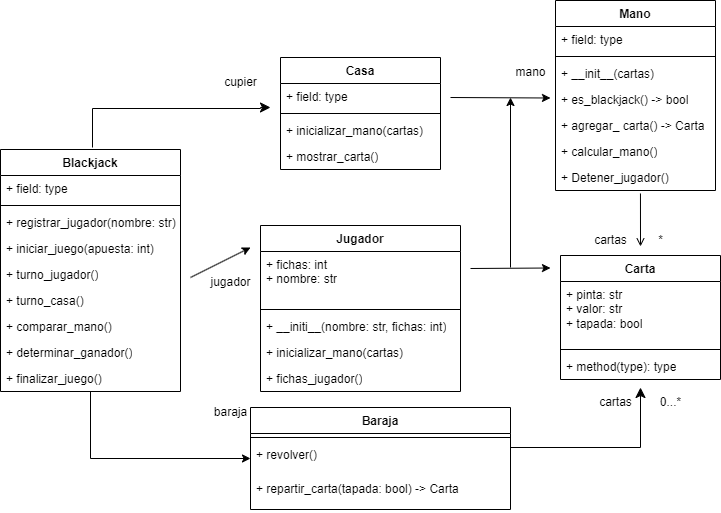

The diagram above was exported from draw.io. Its source (the exported page's mxGraphModel, read from the mxfile embedded in the PNG):
<mxGraphModel dx="1280" dy="478" grid="1" gridSize="10" guides="1" tooltips="1" connect="1" arrows="1" fold="1" page="1" pageScale="1" pageWidth="850" pageHeight="1100" math="0" shadow="0">
  <root>
    <mxCell id="0" />
    <mxCell id="1" parent="0" />
    <mxCell id="WHkvj6cKJ5DuBZ-bZfZ8-5" value="Carta" style="swimlane;fontStyle=1;align=center;verticalAlign=top;childLayout=stackLayout;horizontal=1;startSize=26;horizontalStack=0;resizeParent=1;resizeParentMax=0;resizeLast=0;collapsible=1;marginBottom=0;whiteSpace=wrap;html=1;labelBackgroundColor=none;rounded=0;" parent="1" vertex="1">
      <mxGeometry x="600" y="388" width="160" height="124" as="geometry" />
    </mxCell>
    <mxCell id="WHkvj6cKJ5DuBZ-bZfZ8-6" value="+ pinta: str&lt;br&gt;+ valor: str&lt;br&gt;+ tapada: bool" style="text;strokeColor=none;fillColor=none;align=left;verticalAlign=top;spacingLeft=4;spacingRight=4;overflow=hidden;rotatable=0;points=[[0,0.5],[1,0.5]];portConstraint=eastwest;whiteSpace=wrap;html=1;labelBackgroundColor=none;rounded=0;" parent="WHkvj6cKJ5DuBZ-bZfZ8-5" vertex="1">
      <mxGeometry y="26" width="160" height="64" as="geometry" />
    </mxCell>
    <mxCell id="WHkvj6cKJ5DuBZ-bZfZ8-7" value="" style="line;strokeWidth=1;fillColor=none;align=left;verticalAlign=middle;spacingTop=-1;spacingLeft=3;spacingRight=3;rotatable=0;labelPosition=right;points=[];portConstraint=eastwest;labelBackgroundColor=none;rounded=0;" parent="WHkvj6cKJ5DuBZ-bZfZ8-5" vertex="1">
      <mxGeometry y="90" width="160" height="8" as="geometry" />
    </mxCell>
    <mxCell id="WHkvj6cKJ5DuBZ-bZfZ8-8" value="+ method(type): type" style="text;strokeColor=none;fillColor=none;align=left;verticalAlign=top;spacingLeft=4;spacingRight=4;overflow=hidden;rotatable=0;points=[[0,0.5],[1,0.5]];portConstraint=eastwest;whiteSpace=wrap;html=1;labelBackgroundColor=none;rounded=0;" parent="WHkvj6cKJ5DuBZ-bZfZ8-5" vertex="1">
      <mxGeometry y="98" width="160" height="26" as="geometry" />
    </mxCell>
    <mxCell id="WHkvj6cKJ5DuBZ-bZfZ8-9" value="Jugador" style="swimlane;fontStyle=1;align=center;verticalAlign=top;childLayout=stackLayout;horizontal=1;startSize=26;horizontalStack=0;resizeParent=1;resizeParentMax=0;resizeLast=0;collapsible=1;marginBottom=0;whiteSpace=wrap;html=1;labelBackgroundColor=none;rounded=0;" parent="1" vertex="1">
      <mxGeometry x="300" y="358" width="200" height="166" as="geometry" />
    </mxCell>
    <mxCell id="WHkvj6cKJ5DuBZ-bZfZ8-10" value="+ fichas: int&lt;br&gt;+ nombre: str" style="text;strokeColor=none;fillColor=none;align=left;verticalAlign=top;spacingLeft=4;spacingRight=4;overflow=hidden;rotatable=0;points=[[0,0.5],[1,0.5]];portConstraint=eastwest;whiteSpace=wrap;html=1;labelBackgroundColor=none;rounded=0;" parent="WHkvj6cKJ5DuBZ-bZfZ8-9" vertex="1">
      <mxGeometry y="26" width="200" height="54" as="geometry" />
    </mxCell>
    <mxCell id="WHkvj6cKJ5DuBZ-bZfZ8-11" value="" style="line;strokeWidth=1;fillColor=none;align=left;verticalAlign=middle;spacingTop=-1;spacingLeft=3;spacingRight=3;rotatable=0;labelPosition=right;points=[];portConstraint=eastwest;labelBackgroundColor=none;rounded=0;" parent="WHkvj6cKJ5DuBZ-bZfZ8-9" vertex="1">
      <mxGeometry y="80" width="200" height="8" as="geometry" />
    </mxCell>
    <mxCell id="WHkvj6cKJ5DuBZ-bZfZ8-12" value="+ __initi__(nombre: str, fichas: int)&lt;br&gt;" style="text;strokeColor=none;fillColor=none;align=left;verticalAlign=top;spacingLeft=4;spacingRight=4;overflow=hidden;rotatable=0;points=[[0,0.5],[1,0.5]];portConstraint=eastwest;whiteSpace=wrap;html=1;labelBackgroundColor=none;rounded=0;" parent="WHkvj6cKJ5DuBZ-bZfZ8-9" vertex="1">
      <mxGeometry y="88" width="200" height="26" as="geometry" />
    </mxCell>
    <mxCell id="jINZ6RSvLR99AMQOCHXc-7" value="+ inicializar_mano(cartas)" style="text;strokeColor=none;fillColor=none;align=left;verticalAlign=top;spacingLeft=4;spacingRight=4;overflow=hidden;rotatable=0;points=[[0,0.5],[1,0.5]];portConstraint=eastwest;whiteSpace=wrap;html=1;labelBackgroundColor=none;rounded=0;" vertex="1" parent="WHkvj6cKJ5DuBZ-bZfZ8-9">
      <mxGeometry y="114" width="200" height="26" as="geometry" />
    </mxCell>
    <mxCell id="jINZ6RSvLR99AMQOCHXc-25" value="+ fichas_jugador()" style="text;strokeColor=none;fillColor=none;align=left;verticalAlign=top;spacingLeft=4;spacingRight=4;overflow=hidden;rotatable=0;points=[[0,0.5],[1,0.5]];portConstraint=eastwest;whiteSpace=wrap;html=1;labelBackgroundColor=none;rounded=0;" vertex="1" parent="WHkvj6cKJ5DuBZ-bZfZ8-9">
      <mxGeometry y="140" width="200" height="26" as="geometry" />
    </mxCell>
    <mxCell id="WHkvj6cKJ5DuBZ-bZfZ8-13" value="Casa" style="swimlane;fontStyle=1;align=center;verticalAlign=top;childLayout=stackLayout;horizontal=1;startSize=26;horizontalStack=0;resizeParent=1;resizeParentMax=0;resizeLast=0;collapsible=1;marginBottom=0;whiteSpace=wrap;html=1;labelBackgroundColor=none;rounded=0;" parent="1" vertex="1">
      <mxGeometry x="320" y="190" width="160" height="112" as="geometry" />
    </mxCell>
    <mxCell id="WHkvj6cKJ5DuBZ-bZfZ8-14" value="+ field: type" style="text;strokeColor=none;fillColor=none;align=left;verticalAlign=top;spacingLeft=4;spacingRight=4;overflow=hidden;rotatable=0;points=[[0,0.5],[1,0.5]];portConstraint=eastwest;whiteSpace=wrap;html=1;labelBackgroundColor=none;rounded=0;" parent="WHkvj6cKJ5DuBZ-bZfZ8-13" vertex="1">
      <mxGeometry y="26" width="160" height="26" as="geometry" />
    </mxCell>
    <mxCell id="WHkvj6cKJ5DuBZ-bZfZ8-15" value="" style="line;strokeWidth=1;fillColor=none;align=left;verticalAlign=middle;spacingTop=-1;spacingLeft=3;spacingRight=3;rotatable=0;labelPosition=right;points=[];portConstraint=eastwest;labelBackgroundColor=none;rounded=0;" parent="WHkvj6cKJ5DuBZ-bZfZ8-13" vertex="1">
      <mxGeometry y="52" width="160" height="8" as="geometry" />
    </mxCell>
    <mxCell id="WHkvj6cKJ5DuBZ-bZfZ8-16" value="+ inicializar_mano(cartas)" style="text;strokeColor=none;fillColor=none;align=left;verticalAlign=top;spacingLeft=4;spacingRight=4;overflow=hidden;rotatable=0;points=[[0,0.5],[1,0.5]];portConstraint=eastwest;whiteSpace=wrap;html=1;labelBackgroundColor=none;rounded=0;" parent="WHkvj6cKJ5DuBZ-bZfZ8-13" vertex="1">
      <mxGeometry y="60" width="160" height="26" as="geometry" />
    </mxCell>
    <mxCell id="jINZ6RSvLR99AMQOCHXc-13" value="+ mostrar_carta()" style="text;strokeColor=none;fillColor=none;align=left;verticalAlign=top;spacingLeft=4;spacingRight=4;overflow=hidden;rotatable=0;points=[[0,0.5],[1,0.5]];portConstraint=eastwest;whiteSpace=wrap;html=1;labelBackgroundColor=none;rounded=0;" vertex="1" parent="WHkvj6cKJ5DuBZ-bZfZ8-13">
      <mxGeometry y="86" width="160" height="26" as="geometry" />
    </mxCell>
    <mxCell id="WHkvj6cKJ5DuBZ-bZfZ8-17" value="Mano" style="swimlane;fontStyle=1;align=center;verticalAlign=top;childLayout=stackLayout;horizontal=1;startSize=26;horizontalStack=0;resizeParent=1;resizeParentMax=0;resizeLast=0;collapsible=1;marginBottom=0;whiteSpace=wrap;html=1;labelBackgroundColor=none;rounded=0;" parent="1" vertex="1">
      <mxGeometry x="595" y="133" width="160" height="190" as="geometry" />
    </mxCell>
    <mxCell id="WHkvj6cKJ5DuBZ-bZfZ8-18" value="+ field: type" style="text;strokeColor=none;fillColor=none;align=left;verticalAlign=top;spacingLeft=4;spacingRight=4;overflow=hidden;rotatable=0;points=[[0,0.5],[1,0.5]];portConstraint=eastwest;whiteSpace=wrap;html=1;labelBackgroundColor=none;rounded=0;" parent="WHkvj6cKJ5DuBZ-bZfZ8-17" vertex="1">
      <mxGeometry y="26" width="160" height="26" as="geometry" />
    </mxCell>
    <mxCell id="WHkvj6cKJ5DuBZ-bZfZ8-19" value="" style="line;strokeWidth=1;fillColor=none;align=left;verticalAlign=middle;spacingTop=-1;spacingLeft=3;spacingRight=3;rotatable=0;labelPosition=right;points=[];portConstraint=eastwest;labelBackgroundColor=none;rounded=0;" parent="WHkvj6cKJ5DuBZ-bZfZ8-17" vertex="1">
      <mxGeometry y="52" width="160" height="8" as="geometry" />
    </mxCell>
    <mxCell id="WHkvj6cKJ5DuBZ-bZfZ8-20" value="+ __init__(cartas)" style="text;strokeColor=none;fillColor=none;align=left;verticalAlign=top;spacingLeft=4;spacingRight=4;overflow=hidden;rotatable=0;points=[[0,0.5],[1,0.5]];portConstraint=eastwest;whiteSpace=wrap;html=1;labelBackgroundColor=none;rounded=0;" parent="WHkvj6cKJ5DuBZ-bZfZ8-17" vertex="1">
      <mxGeometry y="60" width="160" height="26" as="geometry" />
    </mxCell>
    <mxCell id="WHkvj6cKJ5DuBZ-bZfZ8-59" value="+ es_blackjack() -&amp;gt; bool" style="text;strokeColor=none;fillColor=none;align=left;verticalAlign=top;spacingLeft=4;spacingRight=4;overflow=hidden;rotatable=0;points=[[0,0.5],[1,0.5]];portConstraint=eastwest;whiteSpace=wrap;html=1;labelBackgroundColor=none;rounded=0;" parent="WHkvj6cKJ5DuBZ-bZfZ8-17" vertex="1">
      <mxGeometry y="86" width="160" height="26" as="geometry" />
    </mxCell>
    <mxCell id="jINZ6RSvLR99AMQOCHXc-1" value="+ agregar_ carta() -&amp;gt; Carta" style="text;strokeColor=none;fillColor=none;align=left;verticalAlign=top;spacingLeft=4;spacingRight=4;overflow=hidden;rotatable=0;points=[[0,0.5],[1,0.5]];portConstraint=eastwest;whiteSpace=wrap;html=1;labelBackgroundColor=none;rounded=0;" vertex="1" parent="WHkvj6cKJ5DuBZ-bZfZ8-17">
      <mxGeometry y="112" width="160" height="26" as="geometry" />
    </mxCell>
    <mxCell id="jINZ6RSvLR99AMQOCHXc-14" value="+ calcular_mano()" style="text;strokeColor=none;fillColor=none;align=left;verticalAlign=top;spacingLeft=4;spacingRight=4;overflow=hidden;rotatable=0;points=[[0,0.5],[1,0.5]];portConstraint=eastwest;whiteSpace=wrap;html=1;labelBackgroundColor=none;rounded=0;" vertex="1" parent="WHkvj6cKJ5DuBZ-bZfZ8-17">
      <mxGeometry y="138" width="160" height="26" as="geometry" />
    </mxCell>
    <mxCell id="jINZ6RSvLR99AMQOCHXc-29" value="+ Detener_jugador()" style="text;strokeColor=none;fillColor=none;align=left;verticalAlign=top;spacingLeft=4;spacingRight=4;overflow=hidden;rotatable=0;points=[[0,0.5],[1,0.5]];portConstraint=eastwest;whiteSpace=wrap;html=1;labelBackgroundColor=none;rounded=0;" vertex="1" parent="WHkvj6cKJ5DuBZ-bZfZ8-17">
      <mxGeometry y="164" width="160" height="26" as="geometry" />
    </mxCell>
    <mxCell id="WHkvj6cKJ5DuBZ-bZfZ8-21" value="Blackjack" style="swimlane;fontStyle=1;align=center;verticalAlign=top;childLayout=stackLayout;horizontal=1;startSize=26;horizontalStack=0;resizeParent=1;resizeParentMax=0;resizeLast=0;collapsible=1;marginBottom=0;whiteSpace=wrap;html=1;labelBackgroundColor=none;rounded=0;" parent="1" vertex="1">
      <mxGeometry x="40" y="282" width="180" height="242" as="geometry">
        <mxRectangle x="70" y="330" width="100" height="30" as="alternateBounds" />
      </mxGeometry>
    </mxCell>
    <mxCell id="WHkvj6cKJ5DuBZ-bZfZ8-22" value="+ field: type" style="text;strokeColor=none;fillColor=none;align=left;verticalAlign=top;spacingLeft=4;spacingRight=4;overflow=hidden;rotatable=0;points=[[0,0.5],[1,0.5]];portConstraint=eastwest;whiteSpace=wrap;html=1;labelBackgroundColor=none;rounded=0;" parent="WHkvj6cKJ5DuBZ-bZfZ8-21" vertex="1">
      <mxGeometry y="26" width="180" height="26" as="geometry" />
    </mxCell>
    <mxCell id="WHkvj6cKJ5DuBZ-bZfZ8-23" value="" style="line;strokeWidth=1;fillColor=none;align=left;verticalAlign=middle;spacingTop=-1;spacingLeft=3;spacingRight=3;rotatable=0;labelPosition=right;points=[];portConstraint=eastwest;labelBackgroundColor=none;rounded=0;" parent="WHkvj6cKJ5DuBZ-bZfZ8-21" vertex="1">
      <mxGeometry y="52" width="180" height="8" as="geometry" />
    </mxCell>
    <mxCell id="WHkvj6cKJ5DuBZ-bZfZ8-24" value="+ registrar_jugador(nombre: str)" style="text;strokeColor=none;fillColor=none;align=left;verticalAlign=top;spacingLeft=4;spacingRight=4;overflow=hidden;rotatable=0;points=[[0,0.5],[1,0.5]];portConstraint=eastwest;whiteSpace=wrap;html=1;labelBackgroundColor=none;rounded=0;" parent="WHkvj6cKJ5DuBZ-bZfZ8-21" vertex="1">
      <mxGeometry y="60" width="180" height="26" as="geometry" />
    </mxCell>
    <mxCell id="jINZ6RSvLR99AMQOCHXc-6" value="+ iniciar_juego(apuesta: int)" style="text;strokeColor=none;fillColor=none;align=left;verticalAlign=top;spacingLeft=4;spacingRight=4;overflow=hidden;rotatable=0;points=[[0,0.5],[1,0.5]];portConstraint=eastwest;whiteSpace=wrap;html=1;labelBackgroundColor=none;rounded=0;" vertex="1" parent="WHkvj6cKJ5DuBZ-bZfZ8-21">
      <mxGeometry y="86" width="180" height="26" as="geometry" />
    </mxCell>
    <mxCell id="jINZ6RSvLR99AMQOCHXc-8" value="+ turno_jugador()&lt;br&gt;" style="text;strokeColor=none;fillColor=none;align=left;verticalAlign=top;spacingLeft=4;spacingRight=4;overflow=hidden;rotatable=0;points=[[0,0.5],[1,0.5]];portConstraint=eastwest;whiteSpace=wrap;html=1;labelBackgroundColor=none;rounded=0;" vertex="1" parent="WHkvj6cKJ5DuBZ-bZfZ8-21">
      <mxGeometry y="112" width="180" height="26" as="geometry" />
    </mxCell>
    <mxCell id="jINZ6RSvLR99AMQOCHXc-9" value="+ turno_casa()" style="text;strokeColor=none;fillColor=none;align=left;verticalAlign=top;spacingLeft=4;spacingRight=4;overflow=hidden;rotatable=0;points=[[0,0.5],[1,0.5]];portConstraint=eastwest;whiteSpace=wrap;html=1;labelBackgroundColor=none;rounded=0;" vertex="1" parent="WHkvj6cKJ5DuBZ-bZfZ8-21">
      <mxGeometry y="138" width="180" height="26" as="geometry" />
    </mxCell>
    <mxCell id="jINZ6RSvLR99AMQOCHXc-23" value="+ comparar_mano()" style="text;strokeColor=none;fillColor=none;align=left;verticalAlign=top;spacingLeft=4;spacingRight=4;overflow=hidden;rotatable=0;points=[[0,0.5],[1,0.5]];portConstraint=eastwest;whiteSpace=wrap;html=1;labelBackgroundColor=none;rounded=0;" vertex="1" parent="WHkvj6cKJ5DuBZ-bZfZ8-21">
      <mxGeometry y="164" width="180" height="26" as="geometry" />
    </mxCell>
    <mxCell id="jINZ6RSvLR99AMQOCHXc-10" value="+ determinar_ganador()" style="text;strokeColor=none;fillColor=none;align=left;verticalAlign=top;spacingLeft=4;spacingRight=4;overflow=hidden;rotatable=0;points=[[0,0.5],[1,0.5]];portConstraint=eastwest;whiteSpace=wrap;html=1;labelBackgroundColor=none;rounded=0;" vertex="1" parent="WHkvj6cKJ5DuBZ-bZfZ8-21">
      <mxGeometry y="190" width="180" height="26" as="geometry" />
    </mxCell>
    <mxCell id="jINZ6RSvLR99AMQOCHXc-27" value="+ finalizar_juego()" style="text;strokeColor=none;fillColor=none;align=left;verticalAlign=top;spacingLeft=4;spacingRight=4;overflow=hidden;rotatable=0;points=[[0,0.5],[1,0.5]];portConstraint=eastwest;whiteSpace=wrap;html=1;labelBackgroundColor=none;rounded=0;" vertex="1" parent="WHkvj6cKJ5DuBZ-bZfZ8-21">
      <mxGeometry y="216" width="180" height="26" as="geometry" />
    </mxCell>
    <mxCell id="WHkvj6cKJ5DuBZ-bZfZ8-25" value="Baraja" style="swimlane;fontStyle=1;align=center;verticalAlign=top;childLayout=stackLayout;horizontal=1;startSize=26;horizontalStack=0;resizeParent=1;resizeParentMax=0;resizeLast=0;collapsible=1;marginBottom=0;whiteSpace=wrap;html=1;labelBackgroundColor=none;rounded=0;" parent="1" vertex="1">
      <mxGeometry x="290" y="540" width="260" height="102" as="geometry" />
    </mxCell>
    <mxCell id="WHkvj6cKJ5DuBZ-bZfZ8-27" value="" style="line;strokeWidth=1;fillColor=none;align=left;verticalAlign=middle;spacingTop=-1;spacingLeft=3;spacingRight=3;rotatable=0;labelPosition=right;points=[];portConstraint=eastwest;labelBackgroundColor=none;rounded=0;" parent="WHkvj6cKJ5DuBZ-bZfZ8-25" vertex="1">
      <mxGeometry y="26" width="260" height="8" as="geometry" />
    </mxCell>
    <mxCell id="WHkvj6cKJ5DuBZ-bZfZ8-28" value="+ revolver()" style="text;strokeColor=none;fillColor=none;align=left;verticalAlign=top;spacingLeft=4;spacingRight=4;overflow=hidden;rotatable=0;points=[[0,0.5],[1,0.5]];portConstraint=eastwest;whiteSpace=wrap;html=1;labelBackgroundColor=none;rounded=0;" parent="WHkvj6cKJ5DuBZ-bZfZ8-25" vertex="1">
      <mxGeometry y="34" width="260" height="34" as="geometry" />
    </mxCell>
    <mxCell id="jINZ6RSvLR99AMQOCHXc-12" value="+ repartir_carta(tapada: bool) -&amp;gt; Carta" style="text;strokeColor=none;fillColor=none;align=left;verticalAlign=top;spacingLeft=4;spacingRight=4;overflow=hidden;rotatable=0;points=[[0,0.5],[1,0.5]];portConstraint=eastwest;whiteSpace=wrap;html=1;labelBackgroundColor=none;rounded=0;" vertex="1" parent="WHkvj6cKJ5DuBZ-bZfZ8-25">
      <mxGeometry y="68" width="260" height="34" as="geometry" />
    </mxCell>
    <mxCell id="WHkvj6cKJ5DuBZ-bZfZ8-30" value="" style="endArrow=open;html=1;rounded=0;entryX=0.5;entryY=-0.073;entryDx=0;entryDy=0;entryPerimeter=0;labelBackgroundColor=none;fontColor=default;endFill=0;exitX=0.531;exitY=1.115;exitDx=0;exitDy=0;exitPerimeter=0;" parent="1" target="WHkvj6cKJ5DuBZ-bZfZ8-5" edge="1" source="jINZ6RSvLR99AMQOCHXc-29">
      <mxGeometry width="50" height="50" relative="1" as="geometry">
        <mxPoint x="680" y="300" as="sourcePoint" />
        <mxPoint x="730" y="260" as="targetPoint" />
      </mxGeometry>
    </mxCell>
    <mxCell id="WHkvj6cKJ5DuBZ-bZfZ8-33" value="cartas" style="text;html=1;align=center;verticalAlign=middle;resizable=0;points=[];autosize=1;strokeColor=none;fillColor=none;" parent="1" vertex="1">
      <mxGeometry x="620" y="358" width="60" height="30" as="geometry" />
    </mxCell>
    <mxCell id="WHkvj6cKJ5DuBZ-bZfZ8-34" value="*" style="text;html=1;align=center;verticalAlign=middle;resizable=0;points=[];autosize=1;strokeColor=none;fillColor=none;" parent="1" vertex="1">
      <mxGeometry x="685" y="358" width="30" height="30" as="geometry" />
    </mxCell>
    <mxCell id="WHkvj6cKJ5DuBZ-bZfZ8-41" value="" style="edgeStyle=segmentEdgeStyle;endArrow=classic;html=1;curved=0;rounded=0;endSize=8;startSize=8;" parent="1" edge="1">
      <mxGeometry width="50" height="50" relative="1" as="geometry">
        <mxPoint x="550" y="580" as="sourcePoint" />
        <mxPoint x="680" y="520" as="targetPoint" />
      </mxGeometry>
    </mxCell>
    <mxCell id="WHkvj6cKJ5DuBZ-bZfZ8-44" value="baraja" style="text;html=1;align=center;verticalAlign=middle;resizable=0;points=[];autosize=1;strokeColor=none;fillColor=none;" parent="1" vertex="1">
      <mxGeometry x="240" y="530" width="60" height="30" as="geometry" />
    </mxCell>
    <mxCell id="WHkvj6cKJ5DuBZ-bZfZ8-45" value="" style="endArrow=classic;html=1;rounded=0;" parent="1" edge="1">
      <mxGeometry width="50" height="50" relative="1" as="geometry">
        <mxPoint x="230" y="410" as="sourcePoint" />
        <mxPoint x="290" y="380" as="targetPoint" />
      </mxGeometry>
    </mxCell>
    <mxCell id="WHkvj6cKJ5DuBZ-bZfZ8-46" value="jugador" style="text;html=1;align=center;verticalAlign=middle;resizable=0;points=[];autosize=1;strokeColor=none;fillColor=none;" parent="1" vertex="1">
      <mxGeometry x="240" y="400" width="60" height="30" as="geometry" />
    </mxCell>
    <mxCell id="WHkvj6cKJ5DuBZ-bZfZ8-49" value="" style="endArrow=classic;html=1;rounded=0;" parent="1" edge="1">
      <mxGeometry width="50" height="50" relative="1" as="geometry">
        <mxPoint x="510" y="401" as="sourcePoint" />
        <mxPoint x="590" y="400.5" as="targetPoint" />
      </mxGeometry>
    </mxCell>
    <mxCell id="WHkvj6cKJ5DuBZ-bZfZ8-50" value="" style="edgeStyle=segmentEdgeStyle;endArrow=classic;html=1;curved=0;rounded=0;endSize=8;startSize=8;entryX=-0.062;entryY=0.115;entryDx=0;entryDy=0;entryPerimeter=0;" parent="1" edge="1">
      <mxGeometry width="50" height="50" relative="1" as="geometry">
        <mxPoint x="132" y="280" as="sourcePoint" />
        <mxPoint x="310" y="240" as="targetPoint" />
        <Array as="points">
          <mxPoint x="132" y="241" />
          <mxPoint x="300" y="241" />
          <mxPoint x="300" y="240" />
        </Array>
      </mxGeometry>
    </mxCell>
    <mxCell id="WHkvj6cKJ5DuBZ-bZfZ8-51" value="cupier" style="text;html=1;align=center;verticalAlign=middle;resizable=0;points=[];autosize=1;strokeColor=none;fillColor=none;" parent="1" vertex="1">
      <mxGeometry x="250" y="200" width="60" height="30" as="geometry" />
    </mxCell>
    <mxCell id="WHkvj6cKJ5DuBZ-bZfZ8-52" value="" style="endArrow=classic;html=1;rounded=0;" parent="1" edge="1">
      <mxGeometry width="50" height="50" relative="1" as="geometry">
        <mxPoint x="490" y="230" as="sourcePoint" />
        <mxPoint x="590" y="230.5" as="targetPoint" />
      </mxGeometry>
    </mxCell>
    <mxCell id="WHkvj6cKJ5DuBZ-bZfZ8-53" value="" style="endArrow=classic;html=1;rounded=0;" parent="1" edge="1">
      <mxGeometry width="50" height="50" relative="1" as="geometry">
        <mxPoint x="550" y="400" as="sourcePoint" />
        <mxPoint x="550" y="230" as="targetPoint" />
      </mxGeometry>
    </mxCell>
    <mxCell id="WHkvj6cKJ5DuBZ-bZfZ8-54" value="mano" style="text;html=1;align=center;verticalAlign=middle;resizable=0;points=[];autosize=1;strokeColor=none;fillColor=none;" parent="1" vertex="1">
      <mxGeometry x="545" y="190" width="50" height="30" as="geometry" />
    </mxCell>
    <mxCell id="WHkvj6cKJ5DuBZ-bZfZ8-55" value="cartas" style="text;html=1;align=center;verticalAlign=middle;resizable=0;points=[];autosize=1;strokeColor=none;fillColor=none;" parent="1" vertex="1">
      <mxGeometry x="625" y="520" width="60" height="30" as="geometry" />
    </mxCell>
    <mxCell id="WHkvj6cKJ5DuBZ-bZfZ8-56" value="0...*" style="text;html=1;align=center;verticalAlign=middle;resizable=0;points=[];autosize=1;strokeColor=none;fillColor=none;" parent="1" vertex="1">
      <mxGeometry x="690" y="520" width="40" height="30" as="geometry" />
    </mxCell>
    <mxCell id="jINZ6RSvLR99AMQOCHXc-28" style="edgeStyle=orthogonalEdgeStyle;rounded=0;orthogonalLoop=1;jettySize=auto;html=1;entryX=0;entryY=0.5;entryDx=0;entryDy=0;" edge="1" parent="1" source="jINZ6RSvLR99AMQOCHXc-27" target="WHkvj6cKJ5DuBZ-bZfZ8-28">
      <mxGeometry relative="1" as="geometry">
        <Array as="points">
          <mxPoint x="130" y="591" />
        </Array>
      </mxGeometry>
    </mxCell>
  </root>
</mxGraphModel>